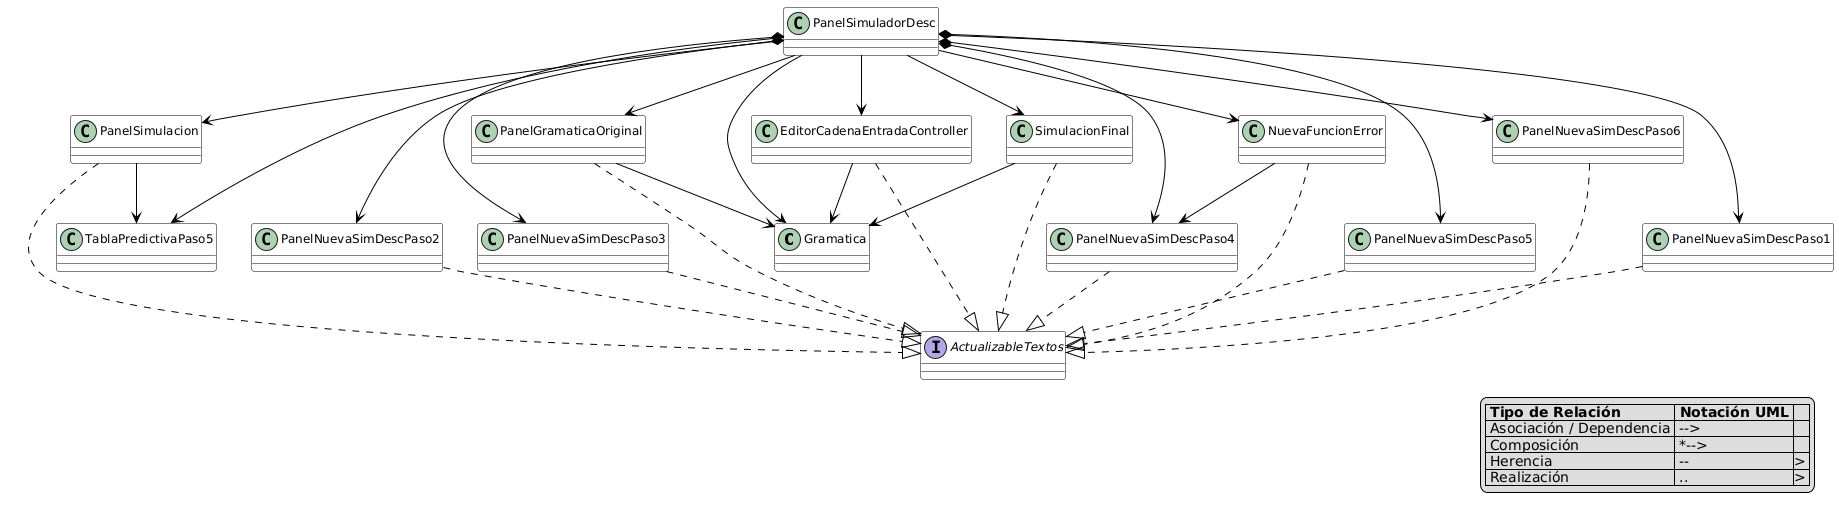

The diagram above was rendered by PlantUML. Its source (embedded in the PNG):
@startuml
' =========================
' Diagrama Simulador - SimAS 3.0 (Árbol Vertical Final)
' =========================

top to bottom direction

skinparam class {
    BackgroundColor White
    BorderColor Black
    Shadowing false
    FontName "Times New Roman"
    FontSize 12
}

skinparam arrow {
    Color Black
    Thickness 1
    FontSize 11
}

' -------------------------
' Dependencias externas
' -------------------------
class Gramatica
class TablaPredictivaPaso5
interface ActualizableTextos

' -------------------------
' Nodo raíz - Panel principal
' -------------------------
class PanelSimuladorDesc

PanelSimuladorDesc --> Gramatica
PanelSimuladorDesc --> TablaPredictivaPaso5

' -------------------------
' Pasos de simulación (columna vertical)
' -------------------------
PanelSimuladorDesc *--> PanelNuevaSimDescPaso1
PanelNuevaSimDescPaso1 ..|> ActualizableTextos

PanelSimuladorDesc *--> PanelNuevaSimDescPaso2
PanelNuevaSimDescPaso2 ..|> ActualizableTextos

PanelSimuladorDesc *--> PanelNuevaSimDescPaso3
PanelNuevaSimDescPaso3 ..|> ActualizableTextos

PanelSimuladorDesc *--> PanelNuevaSimDescPaso4
PanelNuevaSimDescPaso4 ..|> ActualizableTextos

PanelSimuladorDesc *--> PanelNuevaSimDescPaso5
PanelNuevaSimDescPaso5 ..|> ActualizableTextos

PanelSimuladorDesc *--> PanelNuevaSimDescPaso6
PanelNuevaSimDescPaso6 ..|> ActualizableTextos

' -------------------------
' Paneles de resultado (columna debajo de pasos)
' -------------------------
PanelSimuladorDesc --> PanelSimulacion
PanelSimulacion ..|> ActualizableTextos

PanelSimuladorDesc --> SimulacionFinal
SimulacionFinal ..|> ActualizableTextos

PanelSimuladorDesc --> PanelGramaticaOriginal
PanelGramaticaOriginal ..|> ActualizableTextos

PanelSimuladorDesc --> NuevaFuncionError
NuevaFuncionError ..|> ActualizableTextos

PanelSimuladorDesc --> EditorCadenaEntradaController
EditorCadenaEntradaController ..|> ActualizableTextos

' Dependencias adicionales
SimulacionFinal --> Gramatica
PanelSimulacion --> TablaPredictivaPaso5
NuevaFuncionError --> PanelNuevaSimDescPaso4
PanelGramaticaOriginal --> Gramatica
EditorCadenaEntradaController --> Gramatica

' -------------------------
' Leyenda UML
' -------------------------
legend right
    |= Tipo de Relación |= Notación UML |
    | Asociación / Dependencia | --> |
    | Composición | *--> |
    | Herencia | --|> |
    | Realización | ..|> |
endlegend
@enduml